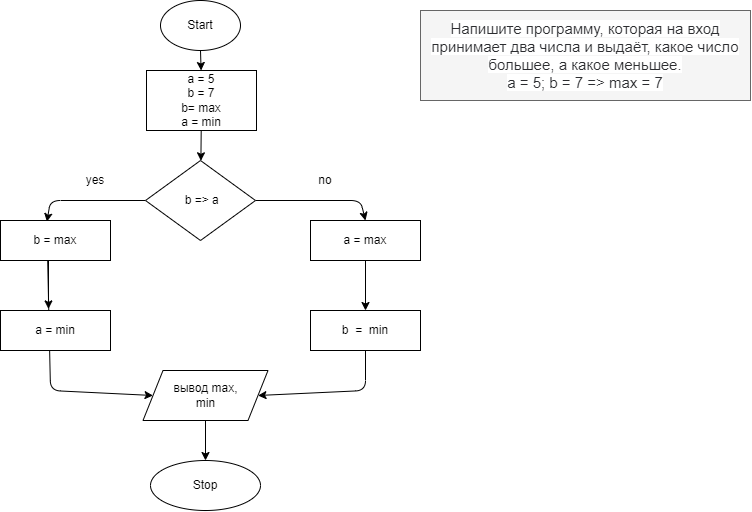

The diagram above was exported from draw.io. Its source (the exported page's mxGraphModel, read from the mxfile embedded in the PNG):
<mxGraphModel dx="1953" dy="529" grid="1" gridSize="10" guides="1" tooltips="1" connect="1" arrows="1" fold="1" page="1" pageScale="1" pageWidth="827" pageHeight="1169" math="0" shadow="0">
  <root>
    <mxCell id="0" />
    <mxCell id="1" parent="0" />
    <mxCell id="H9jP2mYG2x3YeMse98fC-4" value="" style="edgeStyle=none;html=1;" parent="1" source="H9jP2mYG2x3YeMse98fC-1" target="H9jP2mYG2x3YeMse98fC-3" edge="1">
      <mxGeometry relative="1" as="geometry" />
    </mxCell>
    <mxCell id="H9jP2mYG2x3YeMse98fC-1" value="Start" style="ellipse;whiteSpace=wrap;html=1;" parent="1" vertex="1">
      <mxGeometry x="110" y="40" width="80" height="50" as="geometry" />
    </mxCell>
    <mxCell id="H9jP2mYG2x3YeMse98fC-6" value="" style="edgeStyle=none;html=1;" parent="1" source="H9jP2mYG2x3YeMse98fC-3" target="H9jP2mYG2x3YeMse98fC-5" edge="1">
      <mxGeometry relative="1" as="geometry" />
    </mxCell>
    <mxCell id="H9jP2mYG2x3YeMse98fC-3" value="a = 5&lt;br&gt;b = 7&lt;br&gt;b= max&lt;br&gt;a = min" style="whiteSpace=wrap;html=1;" parent="1" vertex="1">
      <mxGeometry x="96" y="110" width="110" height="60" as="geometry" />
    </mxCell>
    <mxCell id="H9jP2mYG2x3YeMse98fC-8" value="" style="edgeStyle=none;html=1;entryX=0.5;entryY=0;entryDx=0;entryDy=0;" parent="1" source="H9jP2mYG2x3YeMse98fC-5" target="H9jP2mYG2x3YeMse98fC-7" edge="1">
      <mxGeometry relative="1" as="geometry">
        <mxPoint x="320" y="280" as="targetPoint" />
        <Array as="points">
          <mxPoint x="310" y="240" />
        </Array>
      </mxGeometry>
    </mxCell>
    <mxCell id="H9jP2mYG2x3YeMse98fC-10" value="" style="edgeStyle=none;html=1;entryX=0.422;entryY=0.03;entryDx=0;entryDy=0;entryPerimeter=0;" parent="1" source="H9jP2mYG2x3YeMse98fC-5" target="H9jP2mYG2x3YeMse98fC-9" edge="1">
      <mxGeometry relative="1" as="geometry">
        <mxPoint x="-30" y="227.5" as="targetPoint" />
        <Array as="points">
          <mxPoint y="240" />
        </Array>
      </mxGeometry>
    </mxCell>
    <mxCell id="H9jP2mYG2x3YeMse98fC-5" value="&amp;nbsp;b =&amp;gt; a" style="rhombus;whiteSpace=wrap;html=1;" parent="1" vertex="1">
      <mxGeometry x="95" y="200" width="110" height="80" as="geometry" />
    </mxCell>
    <mxCell id="H9jP2mYG2x3YeMse98fC-37" value="" style="edgeStyle=none;html=1;" parent="1" source="H9jP2mYG2x3YeMse98fC-7" target="H9jP2mYG2x3YeMse98fC-34" edge="1">
      <mxGeometry relative="1" as="geometry" />
    </mxCell>
    <mxCell id="H9jP2mYG2x3YeMse98fC-7" value="a = max&lt;br&gt;" style="whiteSpace=wrap;html=1;" parent="1" vertex="1">
      <mxGeometry x="260" y="260" width="110" height="40" as="geometry" />
    </mxCell>
    <mxCell id="H9jP2mYG2x3YeMse98fC-42" value="" style="edgeStyle=none;html=1;entryX=0.436;entryY=-0.04;entryDx=0;entryDy=0;entryPerimeter=0;" parent="1" target="H9jP2mYG2x3YeMse98fC-32" edge="1">
      <mxGeometry relative="1" as="geometry">
        <mxPoint x="-2" y="300" as="sourcePoint" />
        <mxPoint x="31.326530612244824" y="495" as="targetPoint" />
      </mxGeometry>
    </mxCell>
    <mxCell id="H9jP2mYG2x3YeMse98fC-9" value="b = max&lt;br&gt;" style="whiteSpace=wrap;html=1;" parent="1" vertex="1">
      <mxGeometry x="-50" y="260" width="110" height="40" as="geometry" />
    </mxCell>
    <mxCell id="H9jP2mYG2x3YeMse98fC-14" value="no" style="text;html=1;strokeColor=none;fillColor=none;align=center;verticalAlign=middle;whiteSpace=wrap;rounded=0;" parent="1" vertex="1">
      <mxGeometry x="260" y="210" width="30" height="20" as="geometry" />
    </mxCell>
    <mxCell id="H9jP2mYG2x3YeMse98fC-15" value="yes" style="text;html=1;strokeColor=none;fillColor=none;align=center;verticalAlign=middle;whiteSpace=wrap;rounded=0;" parent="1" vertex="1">
      <mxGeometry x="20" y="210" width="50" height="20" as="geometry" />
    </mxCell>
    <mxCell id="H9jP2mYG2x3YeMse98fC-21" value="" style="edgeStyle=none;html=1;entryX=0;entryY=0.5;entryDx=0;entryDy=0;exitX=0.429;exitY=1.01;exitDx=0;exitDy=0;exitPerimeter=0;" parent="1" source="H9jP2mYG2x3YeMse98fC-9" target="H9jP2mYG2x3YeMse98fC-24" edge="1">
      <mxGeometry relative="1" as="geometry">
        <mxPoint x="-10" y="360" as="sourcePoint" />
        <mxPoint x="85" y="430" as="targetPoint" />
        <Array as="points">
          <mxPoint y="430" />
        </Array>
      </mxGeometry>
    </mxCell>
    <mxCell id="H9jP2mYG2x3YeMse98fC-27" value="" style="edgeStyle=none;html=1;" parent="1" source="H9jP2mYG2x3YeMse98fC-24" target="H9jP2mYG2x3YeMse98fC-26" edge="1">
      <mxGeometry relative="1" as="geometry" />
    </mxCell>
    <mxCell id="H9jP2mYG2x3YeMse98fC-24" value="вывод max,&lt;br&gt;min" style="shape=parallelogram;perimeter=parallelogramPerimeter;whiteSpace=wrap;html=1;fixedSize=1;" parent="1" vertex="1">
      <mxGeometry x="92.5" y="410" width="125" height="50" as="geometry" />
    </mxCell>
    <mxCell id="H9jP2mYG2x3YeMse98fC-26" value="Stop" style="ellipse;whiteSpace=wrap;html=1;" parent="1" vertex="1">
      <mxGeometry x="100" y="500" width="110" height="50" as="geometry" />
    </mxCell>
    <mxCell id="H9jP2mYG2x3YeMse98fC-30" value="&lt;span style=&quot;color: rgb(44 , 45 , 48) ; font-family: &amp;#34;roboto&amp;#34; , &amp;#34;san francisco&amp;#34; , &amp;#34;helvetica neue&amp;#34; , &amp;#34;helvetica&amp;#34; , &amp;#34;arial&amp;#34; ; font-size: 15px ; background-color: rgb(255 , 255 , 255)&quot;&gt;&lt;br&gt;Напишите программу, которая на вход принимает два числа и выдаёт, какое число большее, а какое меньшее.&lt;br&gt;&lt;/span&gt;&lt;span style=&quot;color: rgb(44 , 45 , 48) ; font-family: &amp;#34;roboto&amp;#34; , &amp;#34;san francisco&amp;#34; , &amp;#34;helvetica neue&amp;#34; , &amp;#34;helvetica&amp;#34; , &amp;#34;arial&amp;#34; ; font-size: 15px ; background-color: rgb(255 , 255 , 255)&quot;&gt;a = 5; b = 7 =&amp;gt; max = 7&lt;/span&gt;&lt;span style=&quot;color: rgb(44 , 45 , 48) ; font-family: &amp;#34;roboto&amp;#34; , &amp;#34;san francisco&amp;#34; , &amp;#34;helvetica neue&amp;#34; , &amp;#34;helvetica&amp;#34; , &amp;#34;arial&amp;#34; ; font-size: 15px ; background-color: rgb(255 , 255 , 255)&quot;&gt;&lt;br&gt;&lt;br&gt;&lt;/span&gt;" style="text;html=1;align=center;verticalAlign=middle;whiteSpace=wrap;rounded=0;fillColor=#f5f5f5;fontColor=#333333;strokeColor=#666666;" parent="1" vertex="1">
      <mxGeometry x="370" y="50" width="330" height="90" as="geometry" />
    </mxCell>
    <mxCell id="H9jP2mYG2x3YeMse98fC-32" value="&lt;span&gt;a = min&lt;/span&gt;" style="rounded=0;whiteSpace=wrap;html=1;" parent="1" vertex="1">
      <mxGeometry x="-50" y="350" width="110" height="40" as="geometry" />
    </mxCell>
    <mxCell id="H9jP2mYG2x3YeMse98fC-34" value="&lt;span&gt;b&amp;nbsp; =&amp;nbsp; min&lt;/span&gt;" style="rounded=0;whiteSpace=wrap;html=1;" parent="1" vertex="1">
      <mxGeometry x="260" y="350" width="110" height="40" as="geometry" />
    </mxCell>
    <mxCell id="H9jP2mYG2x3YeMse98fC-39" value="" style="endArrow=classic;html=1;exitX=0.5;exitY=1;exitDx=0;exitDy=0;entryX=1;entryY=0.5;entryDx=0;entryDy=0;" parent="1" source="H9jP2mYG2x3YeMse98fC-34" target="H9jP2mYG2x3YeMse98fC-24" edge="1">
      <mxGeometry width="50" height="50" relative="1" as="geometry">
        <mxPoint x="350" y="450" as="sourcePoint" />
        <mxPoint x="400" y="400" as="targetPoint" />
        <Array as="points">
          <mxPoint x="315" y="430" />
        </Array>
      </mxGeometry>
    </mxCell>
  </root>
</mxGraphModel>